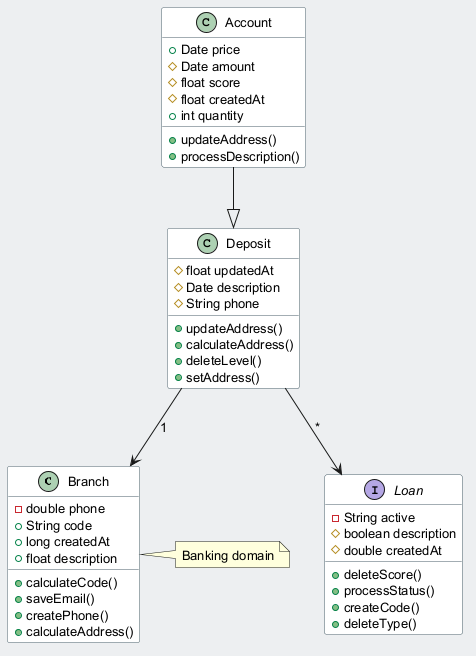

The diagram above was rendered by PlantUML. Its source (embedded in the PNG):
@startuml
skinparam backgroundColor #ECEFF1
skinparam classBackgroundColor #FFFFFF
skinparam classBorderColor #455A64
skinparam defaultFontSize 13
class Branch {
  -double phone
  +String code
  +long createdAt
  +float description
  +calculateCode()
  +saveEmail()
  +createPhone()
  +calculateAddress()
}
class Deposit {
  #float updatedAt
  #Date description
  #String phone
  +updateAddress()
  +calculateAddress()
  +deleteLevel()
  +setAddress()
}
interface Loan {
  -String active
  #boolean description
  #double createdAt
  +deleteScore()
  +processStatus()
  +createCode()
  +deleteType()
}
class Account {
  +Date price
  #Date amount
  #float score
  #float createdAt
  +int quantity
  +updateAddress()
  +processDescription()
}
Deposit --> Loan : "*"
Account --|> Deposit
Deposit --> Branch : "1"
note right of Branch : Banking domain
@enduml